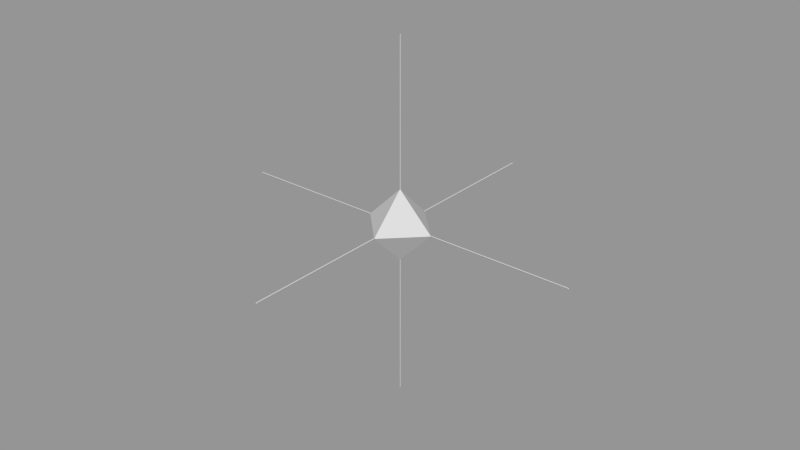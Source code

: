 # Source: Ghost.blend  (saved by Blender 2.73.0; exported with 4.5.12 LTS)
import bpy
from mathutils import Matrix  # noqa: F401  (used for matrix-valued properties, if any)

bpy.ops.wm.read_factory_settings(use_empty=True)
scene = bpy.context.scene
scene.name = 'Ghost'

# ---- collections
col_collection_1 = bpy.data.collections.new('Collection 1'); scene.collection.children.link(col_collection_1)

# ---- materials (node trees are filled in below, after node groups)
mat_material = bpy.data.materials.new('Material')
mat_material.alpha_threshold = 0.0
mat_material.use_transparent_shadow = False
mat_material.diffuse_color = (0.5882, 0.5882, 0.5882, 1.0)
mat_material.specular_color = (0.9, 0.9, 0.9)
mat_material.roughness = 0.5
mat_material.specular_intensity = 0.0

# ---- material node trees

# ---- meshes
me_cube = bpy.data.meshes.new('Cube')
me_cube.from_pydata([(-0.2005, 0.0, -9.438e-09), (-1.071e-08, -1.691e-08, 0.2005), (1.071e-08, 1.691e-08, -0.2005), (-1.49e-08, 0.2005, 1.998e-08), (-0.004703, -0.9992, 0.002101), (0.004703, -0.9992, 0.002101), (-0.004703, 1.001, 0.002101), (0.004703, 1.001, 0.002101), (5.689e-09, -1.004, -0.003464), (5.689e-09, 0.9969, -0.003464), (0.9988, -0.005139, 0.002101), (0.9988, 0.004267, 0.002101), (-1.002, -0.005139, 0.002101), (-1.002, 0.004267, 0.002101), (1.003, -0.0004362, -0.003464), (-0.9973, -0.000436, -0.003464), (0.001855, -0.005139, -0.9985), (0.001855, 0.004267, -0.9985), (0.001855, -0.005139, 1.002), (0.001855, 0.004267, 1.002), (-0.00371, -0.0004362, -1.003), (-0.00371, -0.000436, 0.9976), (0.2005, 0.0, 1.069e-08), (-1.49e-08, -0.2005, 1.998e-08)], [(3, 23)], [(4, 6, 7, 5), (4, 8, 9, 6), (5, 7, 9, 8), (10, 12, 13, 11), (10, 14, 15, 12), (11, 13, 15, 14), (16, 18, 19, 17), (16, 20, 21, 18), (17, 19, 21, 20), (1, 3, 0), (3, 2, 0), (2, 3, 22), (3, 1, 22), (23, 1, 0), (2, 23, 0), (23, 2, 22), (1, 23, 22)])
_uv = me_cube.uv_layers.new(name='UVMap')
_uv.uv.foreach_set('vector', [0.6792, 0.9416, 0.7376, 0.9416, 0.7376, 0.9425, 0.6792, 0.9425, 0.7765, 0.9432, 0.7767, 0.9439, 0.6794, 0.9439, 0.6792, 0.9432, 0.6794, 0.9425, 0.7767, 0.9425, 0.7765, 0.9432, 0.6792, 0.9432, 0.7765, 0.9416, 0.6792, 0.9416, 0.6792, 0.941, 0.7765, 0.941, 0.6794, 0.9453, 0.6792, 0.9446, 0.7765, 0.9446, 0.7767, 0.9453, 0.7765, 0.9446, 0.6792, 0.9446, 0.6794, 0.9439, 0.7767, 0.9439, 0.6792, 0.9453, 0.7586, 0.9453, 0.7586, 0.9462, 0.6792, 0.9462, 0.6792, 0.9405, 0.6792, 0.94, 0.757, 0.94, 0.7571, 0.9405, 0.757, 0.941, 0.6792, 0.941, 0.6792, 0.9405, 0.7571, 0.9405, 0.7605, 0.4132, 0.5913, 0.3237, 0.7605, 0.2395, 0.578, 0.5868, 0.578, 0.7605, 0.4087, 0.671, 0.578, 0.7605, 0.578, 0.5868, 0.578, 0.7605, 0.5913, 0.3237, 0.7605, 0.4132, 0.5913, 0.3237, 0.5913, 0.5026, 0.7605, 0.4132, 0.7605, 0.5868, 0.4087, 0.7605, 0.2395, 0.671, 0.4087, 0.5868, 0.2395, 0.671, 0.4087, 0.7605, 0.2395, 0.671, 0.7605, 0.4132, 0.5913, 0.5026, 0.7605, 0.4132])
me_cube.materials.append(mat_material)
me_cube.use_remesh_preserve_volume = False
me_cube.use_remesh_preserve_attributes = False
me_cube.use_mirror_vertex_groups = False
me_cube.update()

# ---- objects
ob_cube = bpy.data.objects.new('Cube', me_cube)

# ---- transforms, parenting, visibility, modifiers, constraints
ob_cube.location = (0.0, 0.0, 0.0)
ob_cube.scale = (1.247, 1.247, 1.247)
ob_cube.lineart.crease_threshold = 0.0

# ---- collection membership
col_collection_1.objects.link(ob_cube)

# ---- scene / render settings (as saved in the file)
scene.frame_start = 0; scene.frame_end = 0; scene.frame_set(0)
scene.render.engine = 'BLENDER_EEVEE_NEXT'
scene.render.resolution_percentage = 50
scene.render.fps = 30
scene.render.dither_intensity = 0.0
scene.cycles.use_denoising = False
scene.cycles.samples = 10
scene.cycles.sampling_pattern = 'TABULATED_SOBOL'
scene.cycles.light_sampling_threshold = 0.0
scene.cycles.use_adaptive_sampling = False
scene.cycles.use_light_tree = False
scene.cycles.blur_glossy = 0.0
scene.cycles.pixel_filter_type = 'GAUSSIAN'
scene.cycles.sample_clamp_indirect = 0.0
scene.view_settings.view_transform = 'Standard'
bpy.context.view_layer.update()

# ---- added for rendering (the .blend has no active camera and no usable light): camera, sun + grey world if the file has none
cam_auto = bpy.data.cameras.new('AutoCamera')
cam_auto.lens = 50.0
cam_auto.sensor_width = 36.0
cam_auto.clip_end = 1000.0
ob_auto_camera = bpy.data.objects.new('AutoCamera', cam_auto)
scene.collection.objects.link(ob_auto_camera)
ob_auto_camera.location = (4.00725, -4.80906, 3.20447)
ob_auto_camera.rotation_euler = (1.09748, -7.21219e-08, 0.694738)
scene.camera = ob_auto_camera
light_auto_sun = bpy.data.lights.new('AutoSun', 'SUN')
light_auto_sun.energy = 3.0
light_auto_sun.angle = 0.0523599
ob_auto_sun = bpy.data.objects.new('AutoSun', light_auto_sun)
scene.collection.objects.link(ob_auto_sun)
ob_auto_sun.rotation_euler = (0.872665, 0.174533, 0.523599)
if scene.world is None:
    world_auto = bpy.data.worlds.new('AutoWorld')
    world_auto.color = (0.3, 0.3, 0.3)
    scene.world = world_auto
bpy.context.view_layer.update()
